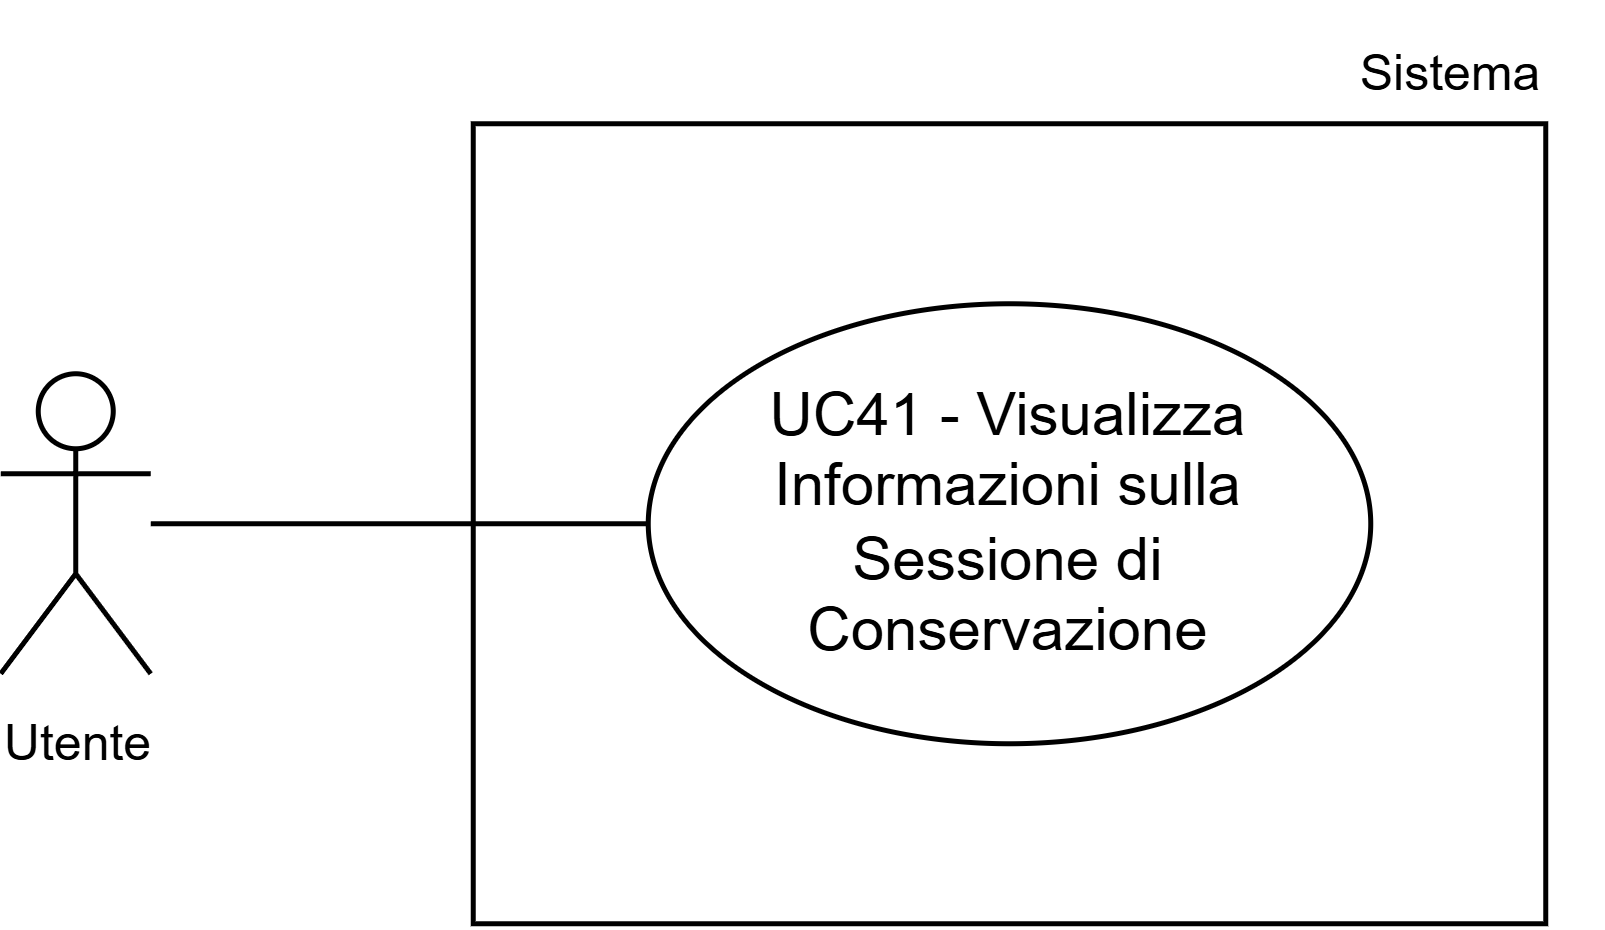

The diagram above was exported from draw.io. Its source (the exported page's mxGraphModel, read from the mxfile embedded in the PNG):
<mxGraphModel dx="1657" dy="1607" grid="1" gridSize="10" guides="1" tooltips="1" connect="1" arrows="1" fold="1" page="1" pageScale="1" pageWidth="1169" pageHeight="827" math="0" shadow="0">
  <root>
    <mxCell id="0" />
    <mxCell id="1" parent="0" />
    <mxCell id="2" parent="1" style="whiteSpace=wrap;html=1;" value="" vertex="1">
      <mxGeometry height="160" width="214.5" x="581.15" y="-549.75" as="geometry" />
    </mxCell>
    <mxCell id="3" parent="1" style="ellipse;whiteSpace=wrap;html=1;" value="UC41 - Visualizza Informazioni sulla Sessione di Conservazione" vertex="1">
      <mxGeometry height="88" width="144.5" x="616.15" y="-513.75" as="geometry" />
    </mxCell>
    <mxCell id="4" parent="1" style="shape=umlActor;verticalLabelPosition=bottom;verticalAlign=top;html=1;outlineConnect=0;" value="&lt;font style=&quot;font-size: 10px;&quot;&gt;Utente&lt;/font&gt;" vertex="1">
      <mxGeometry height="60" width="30" x="486.65" y="-499.75" as="geometry" />
    </mxCell>
    <mxCell id="5" parent="1" style="text;html=1;whiteSpace=wrap;strokeColor=none;fillColor=none;align=center;verticalAlign=middle;rounded=0;fontSize=10;" value="Sistema" vertex="1">
      <mxGeometry height="30" width="60" x="746.65" y="-574.75" as="geometry" />
    </mxCell>
    <mxCell id="6" edge="1" parent="1" style="endArrow=none;html=1;rounded=0;entryX=0;entryY=0.5;entryDx=0;entryDy=0;" target="3" value="">
      <mxGeometry height="50" relative="1" width="50" as="geometry">
        <mxPoint x="516.65" y="-469.75" as="sourcePoint" />
        <mxPoint x="556.65" y="-509.75" as="targetPoint" />
      </mxGeometry>
    </mxCell>
  </root>
</mxGraphModel>